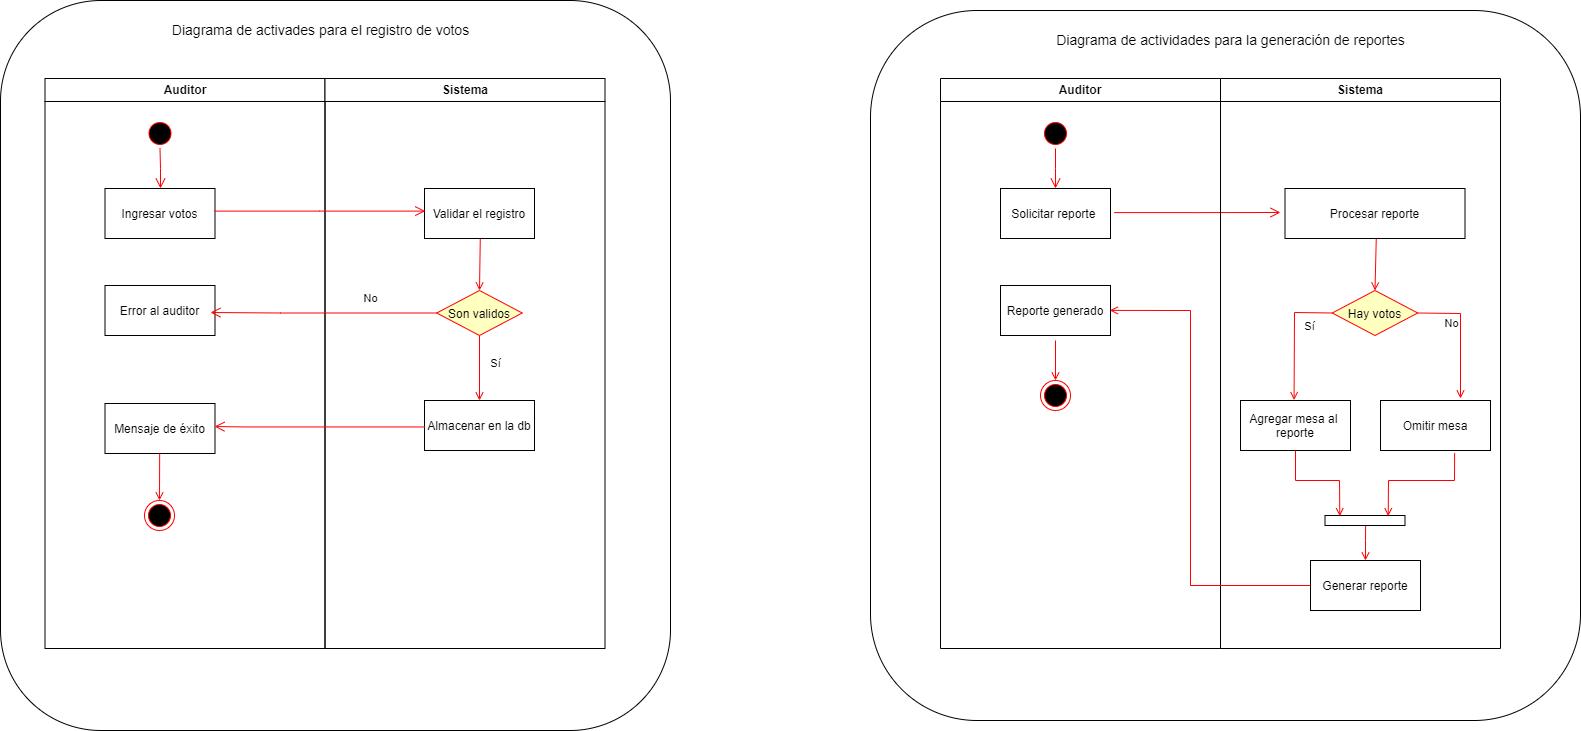

The diagram above was exported from draw.io. Its source (the exported page's mxGraphModel, read from the mxfile embedded in the PNG):
<mxGraphModel dx="1381" dy="764" grid="1" gridSize="10" guides="1" tooltips="1" connect="1" arrows="1" fold="1" page="1" pageScale="1" pageWidth="1169" pageHeight="826" background="none" math="0" shadow="0">
  <root>
    <mxCell id="0" />
    <mxCell id="1" parent="0" />
    <mxCell id="crYUL5RAxJPlkVpaXUUz-69" value="" style="rounded=1;whiteSpace=wrap;html=1;fontSize=14;" parent="1" vertex="1">
      <mxGeometry x="990" y="60" width="710" height="710" as="geometry" />
    </mxCell>
    <mxCell id="crYUL5RAxJPlkVpaXUUz-53" value="" style="rounded=1;whiteSpace=wrap;html=1;" parent="1" vertex="1">
      <mxGeometry x="120" y="50" width="670" height="730" as="geometry" />
    </mxCell>
    <mxCell id="2" value="Auditor" style="swimlane;whiteSpace=wrap" parent="1" vertex="1">
      <mxGeometry x="164.5" y="128" width="280" height="570" as="geometry" />
    </mxCell>
    <mxCell id="5" value="" style="ellipse;shape=startState;fillColor=#000000;strokeColor=#ff0000;" parent="2" vertex="1">
      <mxGeometry x="100" y="40" width="30" height="30" as="geometry" />
    </mxCell>
    <mxCell id="6" value="" style="edgeStyle=elbowEdgeStyle;elbow=horizontal;verticalAlign=bottom;endArrow=open;endSize=8;strokeColor=#FF0000;endFill=1;rounded=0" parent="2" source="5" target="7" edge="1">
      <mxGeometry x="100" y="40" as="geometry">
        <mxPoint x="115" y="110" as="targetPoint" />
      </mxGeometry>
    </mxCell>
    <mxCell id="7" value="Ingresar votos" style="" parent="2" vertex="1">
      <mxGeometry x="60" y="110" width="110" height="50" as="geometry" />
    </mxCell>
    <mxCell id="8" value="Error al auditor" style="" parent="2" vertex="1">
      <mxGeometry x="60" y="207" width="110" height="50" as="geometry" />
    </mxCell>
    <mxCell id="10" value="Mensaje de éxito" style="" parent="2" vertex="1">
      <mxGeometry x="60" y="325" width="110" height="50" as="geometry" />
    </mxCell>
    <mxCell id="crYUL5RAxJPlkVpaXUUz-50" value="" style="ellipse;html=1;shape=endState;fillColor=#000000;strokeColor=#ff0000;" parent="2" vertex="1">
      <mxGeometry x="99.5" y="422" width="30" height="30" as="geometry" />
    </mxCell>
    <mxCell id="crYUL5RAxJPlkVpaXUUz-51" value="" style="endArrow=open;strokeColor=#FF0000;endFill=1;rounded=0;exitX=0.5;exitY=1;exitDx=0;exitDy=0;" parent="2" edge="1">
      <mxGeometry relative="1" as="geometry">
        <mxPoint x="114.66000000000025" y="374.9999999999999" as="sourcePoint" />
        <mxPoint x="114.5" y="422" as="targetPoint" />
      </mxGeometry>
    </mxCell>
    <mxCell id="3" value="Sistema" style="swimlane;whiteSpace=wrap" parent="1" vertex="1">
      <mxGeometry x="444.5" y="128" width="280" height="570" as="geometry" />
    </mxCell>
    <mxCell id="15" value="Validar el registro" style="" parent="3" vertex="1">
      <mxGeometry x="99.5" y="110" width="110" height="50" as="geometry" />
    </mxCell>
    <mxCell id="17" value="" style="endArrow=open;strokeColor=#FF0000;endFill=1;rounded=0;entryX=0.5;entryY=0;entryDx=0;entryDy=0;exitX=0.507;exitY=1.003;exitDx=0;exitDy=0;exitPerimeter=0;" parent="3" source="15" target="21" edge="1">
      <mxGeometry relative="1" as="geometry" />
    </mxCell>
    <mxCell id="21" value="Son validos" style="rhombus;fillColor=#ffffc0;strokeColor=#ff0000;" parent="3" vertex="1">
      <mxGeometry x="111.75" y="212" width="85.5" height="45" as="geometry" />
    </mxCell>
    <mxCell id="crYUL5RAxJPlkVpaXUUz-44" style="edgeStyle=orthogonalEdgeStyle;rounded=0;orthogonalLoop=1;jettySize=auto;html=1;exitX=0;exitY=0;exitDx=0;exitDy=0;" parent="3" edge="1">
      <mxGeometry relative="1" as="geometry">
        <mxPoint x="74.99999999999977" y="350" as="sourcePoint" />
        <mxPoint x="74.99999999999977" y="350" as="targetPoint" />
      </mxGeometry>
    </mxCell>
    <mxCell id="crYUL5RAxJPlkVpaXUUz-45" value="Almacenar en la db" style="" parent="3" vertex="1">
      <mxGeometry x="99.5" y="322" width="110" height="50" as="geometry" />
    </mxCell>
    <mxCell id="crYUL5RAxJPlkVpaXUUz-46" value="" style="endArrow=open;strokeColor=#FF0000;endFill=1;rounded=0;exitX=0.5;exitY=1;exitDx=0;exitDy=0;" parent="3" source="21" edge="1">
      <mxGeometry relative="1" as="geometry">
        <mxPoint x="155.38" y="270.15" as="sourcePoint" />
        <mxPoint x="154.5" y="322" as="targetPoint" />
      </mxGeometry>
    </mxCell>
    <mxCell id="crYUL5RAxJPlkVpaXUUz-49" value="Sí" style="edgeLabel;html=1;align=center;verticalAlign=middle;resizable=0;points=[];" parent="crYUL5RAxJPlkVpaXUUz-46" connectable="0" vertex="1">
      <mxGeometry x="-0.2233" y="2" relative="1" as="geometry">
        <mxPoint x="13" y="2" as="offset" />
      </mxGeometry>
    </mxCell>
    <mxCell id="crYUL5RAxJPlkVpaXUUz-42" value="" style="edgeStyle=elbowEdgeStyle;elbow=horizontal;verticalAlign=bottom;endArrow=open;endSize=8;strokeColor=#FF0000;endFill=1;rounded=0;entryX=0.007;entryY=0.452;entryDx=0;entryDy=0;entryPerimeter=0;exitX=0.997;exitY=0.452;exitDx=0;exitDy=0;exitPerimeter=0;" parent="1" source="7" target="15" edge="1">
      <mxGeometry x="170.62" y="90" as="geometry">
        <mxPoint x="350.3441379310344" y="288" as="targetPoint" />
        <mxPoint x="350.12" y="248" as="sourcePoint" />
      </mxGeometry>
    </mxCell>
    <mxCell id="23" value="" style="edgeStyle=elbowEdgeStyle;elbow=horizontal;align=left;verticalAlign=top;endArrow=open;endSize=8;strokeColor=#FF0000;endFill=1;rounded=0;exitX=0;exitY=0.5;exitDx=0;exitDy=0;" parent="1" source="21" edge="1">
      <mxGeometry x="-1" relative="1" as="geometry">
        <mxPoint x="330" y="362" as="targetPoint" />
        <Array as="points">
          <mxPoint x="400" y="376" />
        </Array>
      </mxGeometry>
    </mxCell>
    <mxCell id="crYUL5RAxJPlkVpaXUUz-43" value="No" style="edgeLabel;html=1;align=center;verticalAlign=middle;resizable=0;points=[];" parent="23" connectable="0" vertex="1">
      <mxGeometry x="-0.527" y="2" relative="1" as="geometry">
        <mxPoint x="-13" y="-17" as="offset" />
      </mxGeometry>
    </mxCell>
    <mxCell id="crYUL5RAxJPlkVpaXUUz-47" value="" style="edgeStyle=elbowEdgeStyle;elbow=horizontal;align=left;verticalAlign=top;endArrow=open;endSize=8;strokeColor=#FF0000;endFill=1;rounded=0;exitX=-0.001;exitY=0.529;exitDx=0;exitDy=0;exitPerimeter=0;" parent="1" source="crYUL5RAxJPlkVpaXUUz-45" edge="1">
      <mxGeometry x="-1" relative="1" as="geometry">
        <mxPoint x="334" y="476" as="targetPoint" />
        <mxPoint x="520.75" y="460.4999999999999" as="sourcePoint" />
        <Array as="points">
          <mxPoint x="364.5" y="474" />
        </Array>
      </mxGeometry>
    </mxCell>
    <mxCell id="crYUL5RAxJPlkVpaXUUz-54" value="&lt;font style=&quot;font-size: 14px&quot;&gt;Diagrama de activades para el registro de votos&lt;/font&gt;" style="text;html=1;align=center;verticalAlign=middle;resizable=0;points=[];autosize=1;strokeColor=none;fillColor=none;" parent="1" vertex="1">
      <mxGeometry x="285" y="70" width="310" height="20" as="geometry" />
    </mxCell>
    <mxCell id="crYUL5RAxJPlkVpaXUUz-55" value="Sistema" style="swimlane;whiteSpace=wrap" parent="1" vertex="1">
      <mxGeometry x="1340" y="128" width="280" height="570" as="geometry" />
    </mxCell>
    <mxCell id="crYUL5RAxJPlkVpaXUUz-58" value="Procesar reporte" style="" parent="crYUL5RAxJPlkVpaXUUz-55" vertex="1">
      <mxGeometry x="64.5" y="110" width="180" height="50" as="geometry" />
    </mxCell>
    <mxCell id="crYUL5RAxJPlkVpaXUUz-59" value="" style="endArrow=open;strokeColor=#FF0000;endFill=1;rounded=0;entryX=0.5;entryY=0;entryDx=0;entryDy=0;exitX=0.507;exitY=1.003;exitDx=0;exitDy=0;exitPerimeter=0;" parent="crYUL5RAxJPlkVpaXUUz-55" source="crYUL5RAxJPlkVpaXUUz-58" target="crYUL5RAxJPlkVpaXUUz-60" edge="1">
      <mxGeometry relative="1" as="geometry" />
    </mxCell>
    <mxCell id="crYUL5RAxJPlkVpaXUUz-60" value="Hay votos" style="rhombus;fillColor=#ffffc0;strokeColor=#ff0000;" parent="crYUL5RAxJPlkVpaXUUz-55" vertex="1">
      <mxGeometry x="111.75" y="212" width="85.5" height="45" as="geometry" />
    </mxCell>
    <mxCell id="crYUL5RAxJPlkVpaXUUz-62" style="edgeStyle=orthogonalEdgeStyle;rounded=0;orthogonalLoop=1;jettySize=auto;html=1;exitX=0;exitY=0;exitDx=0;exitDy=0;" parent="crYUL5RAxJPlkVpaXUUz-55" edge="1">
      <mxGeometry relative="1" as="geometry">
        <mxPoint x="74.99999999999977" y="350" as="sourcePoint" />
        <mxPoint x="74.99999999999977" y="350" as="targetPoint" />
      </mxGeometry>
    </mxCell>
    <mxCell id="crYUL5RAxJPlkVpaXUUz-63" value="Agregar mesa al &#10;reporte" style="" parent="crYUL5RAxJPlkVpaXUUz-55" vertex="1">
      <mxGeometry x="20" y="322" width="110" height="50" as="geometry" />
    </mxCell>
    <mxCell id="crYUL5RAxJPlkVpaXUUz-64" value="" style="endArrow=open;strokeColor=#FF0000;endFill=1;rounded=0;exitX=0;exitY=0.5;exitDx=0;exitDy=0;entryX=0.487;entryY=-0.009;entryDx=0;entryDy=0;entryPerimeter=0;" parent="crYUL5RAxJPlkVpaXUUz-55" source="crYUL5RAxJPlkVpaXUUz-60" target="crYUL5RAxJPlkVpaXUUz-63" edge="1">
      <mxGeometry relative="1" as="geometry">
        <mxPoint x="110" y="235" as="sourcePoint" />
        <mxPoint x="154.5" y="322" as="targetPoint" />
        <Array as="points">
          <mxPoint x="74" y="234" />
        </Array>
      </mxGeometry>
    </mxCell>
    <mxCell id="crYUL5RAxJPlkVpaXUUz-65" value="Sí" style="edgeLabel;html=1;align=center;verticalAlign=middle;resizable=0;points=[];" parent="crYUL5RAxJPlkVpaXUUz-64" connectable="0" vertex="1">
      <mxGeometry x="-0.2233" y="2" relative="1" as="geometry">
        <mxPoint x="13" y="2" as="offset" />
      </mxGeometry>
    </mxCell>
    <mxCell id="crYUL5RAxJPlkVpaXUUz-66" value="" style="endArrow=open;strokeColor=#FF0000;endFill=1;rounded=0;exitX=1;exitY=0.5;exitDx=0;exitDy=0;" parent="crYUL5RAxJPlkVpaXUUz-55" source="crYUL5RAxJPlkVpaXUUz-60" edge="1">
      <mxGeometry relative="1" as="geometry">
        <mxPoint x="258.18000000000006" y="257.5" as="sourcePoint" />
        <mxPoint x="240" y="320" as="targetPoint" />
        <Array as="points">
          <mxPoint x="240" y="235" />
        </Array>
      </mxGeometry>
    </mxCell>
    <mxCell id="crYUL5RAxJPlkVpaXUUz-67" value="No" style="edgeLabel;html=1;align=center;verticalAlign=middle;resizable=0;points=[];" parent="crYUL5RAxJPlkVpaXUUz-66" connectable="0" vertex="1">
      <mxGeometry x="-0.2233" y="2" relative="1" as="geometry">
        <mxPoint x="-12" y="2" as="offset" />
      </mxGeometry>
    </mxCell>
    <mxCell id="crYUL5RAxJPlkVpaXUUz-68" value="Omitir mesa" style="" parent="crYUL5RAxJPlkVpaXUUz-55" vertex="1">
      <mxGeometry x="160" y="322" width="110" height="50" as="geometry" />
    </mxCell>
    <mxCell id="crYUL5RAxJPlkVpaXUUz-79" value="" style="edgeStyle=elbowEdgeStyle;elbow=horizontal;verticalAlign=bottom;endArrow=open;endSize=8;strokeColor=#FF0000;endFill=1;rounded=0;exitX=1.034;exitY=0.482;exitDx=0;exitDy=0;exitPerimeter=0;" parent="crYUL5RAxJPlkVpaXUUz-55" source="crYUL5RAxJPlkVpaXUUz-74" edge="1">
      <mxGeometry x="-262.4000000000001" y="-36.16" as="geometry">
        <mxPoint x="60" y="134" as="targetPoint" />
        <mxPoint x="-98.84999999999991" y="134.4400000000001" as="sourcePoint" />
      </mxGeometry>
    </mxCell>
    <mxCell id="crYUL5RAxJPlkVpaXUUz-86" value="" style="html=1;points=[];perimeter=orthogonalPerimeter;fontSize=14;rotation=90;" parent="crYUL5RAxJPlkVpaXUUz-55" vertex="1">
      <mxGeometry x="139.5" y="402" width="10" height="80" as="geometry" />
    </mxCell>
    <mxCell id="crYUL5RAxJPlkVpaXUUz-87" value="" style="endArrow=open;strokeColor=#FF0000;endFill=1;rounded=0;entryX=0.071;entryY=0.815;entryDx=0;entryDy=0;entryPerimeter=0;" parent="crYUL5RAxJPlkVpaXUUz-55" target="crYUL5RAxJPlkVpaXUUz-86" edge="1">
      <mxGeometry relative="1" as="geometry">
        <mxPoint x="75" y="372" as="sourcePoint" />
        <mxPoint x="83.57000000000016" y="331.5500000000002" as="targetPoint" />
        <Array as="points">
          <mxPoint x="75" y="402" />
          <mxPoint x="119" y="402" />
        </Array>
      </mxGeometry>
    </mxCell>
    <mxCell id="crYUL5RAxJPlkVpaXUUz-89" value="" style="endArrow=open;strokeColor=#FF0000;endFill=1;rounded=0;exitX=0.674;exitY=1.05;exitDx=0;exitDy=0;exitPerimeter=0;entryX=0.071;entryY=0.21;entryDx=0;entryDy=0;entryPerimeter=0;" parent="crYUL5RAxJPlkVpaXUUz-55" source="crYUL5RAxJPlkVpaXUUz-68" target="crYUL5RAxJPlkVpaXUUz-86" edge="1">
      <mxGeometry relative="1" as="geometry">
        <mxPoint x="207.25" y="432" as="sourcePoint" />
        <mxPoint x="250" y="517.5" as="targetPoint" />
        <Array as="points">
          <mxPoint x="234" y="402" />
          <mxPoint x="168" y="402" />
        </Array>
      </mxGeometry>
    </mxCell>
    <mxCell id="crYUL5RAxJPlkVpaXUUz-70" value="Diagrama de actividades para la generación de reportes" style="text;html=1;align=center;verticalAlign=middle;resizable=0;points=[];autosize=1;strokeColor=none;fillColor=none;fontSize=14;" parent="1" vertex="1">
      <mxGeometry x="1170" y="80" width="360" height="20" as="geometry" />
    </mxCell>
    <mxCell id="crYUL5RAxJPlkVpaXUUz-71" value="Auditor" style="swimlane;whiteSpace=wrap" parent="1" vertex="1">
      <mxGeometry x="1060" y="128" width="280" height="570" as="geometry" />
    </mxCell>
    <mxCell id="crYUL5RAxJPlkVpaXUUz-72" value="" style="ellipse;shape=startState;fillColor=#000000;strokeColor=#ff0000;" parent="crYUL5RAxJPlkVpaXUUz-71" vertex="1">
      <mxGeometry x="100" y="40" width="30" height="30" as="geometry" />
    </mxCell>
    <mxCell id="crYUL5RAxJPlkVpaXUUz-73" value="" style="edgeStyle=elbowEdgeStyle;elbow=horizontal;verticalAlign=bottom;endArrow=open;endSize=8;strokeColor=#FF0000;endFill=1;rounded=0" parent="crYUL5RAxJPlkVpaXUUz-71" source="crYUL5RAxJPlkVpaXUUz-72" target="crYUL5RAxJPlkVpaXUUz-74" edge="1">
      <mxGeometry x="100" y="40" as="geometry">
        <mxPoint x="115" y="110" as="targetPoint" />
      </mxGeometry>
    </mxCell>
    <mxCell id="crYUL5RAxJPlkVpaXUUz-74" value="Solicitar reporte " style="" parent="crYUL5RAxJPlkVpaXUUz-71" vertex="1">
      <mxGeometry x="60" y="110" width="110" height="50" as="geometry" />
    </mxCell>
    <mxCell id="crYUL5RAxJPlkVpaXUUz-75" value="Reporte generado" style="" parent="crYUL5RAxJPlkVpaXUUz-71" vertex="1">
      <mxGeometry x="60" y="207" width="110" height="50" as="geometry" />
    </mxCell>
    <mxCell id="crYUL5RAxJPlkVpaXUUz-77" value="" style="ellipse;html=1;shape=endState;fillColor=#000000;strokeColor=#ff0000;" parent="crYUL5RAxJPlkVpaXUUz-71" vertex="1">
      <mxGeometry x="100" y="302" width="30" height="30" as="geometry" />
    </mxCell>
    <mxCell id="crYUL5RAxJPlkVpaXUUz-84" value="" style="endArrow=open;strokeColor=#FF0000;endFill=1;rounded=0;entryX=0.5;entryY=0;entryDx=0;entryDy=0;" parent="crYUL5RAxJPlkVpaXUUz-71" target="crYUL5RAxJPlkVpaXUUz-77" edge="1">
      <mxGeometry relative="1" as="geometry">
        <mxPoint x="115" y="262" as="sourcePoint" />
        <mxPoint x="-771" y="432.0000000000002" as="targetPoint" />
      </mxGeometry>
    </mxCell>
    <mxCell id="crYUL5RAxJPlkVpaXUUz-80" value="" style="endArrow=open;strokeColor=#FF0000;endFill=1;rounded=0;entryX=0.994;entryY=0.498;entryDx=0;entryDy=0;entryPerimeter=0;" parent="1" source="crYUL5RAxJPlkVpaXUUz-91" target="crYUL5RAxJPlkVpaXUUz-75" edge="1">
      <mxGeometry relative="1" as="geometry">
        <mxPoint x="1461.75" y="372.5000000000002" as="sourcePoint" />
        <mxPoint x="1423.5700000000002" y="459.5500000000002" as="targetPoint" />
        <Array as="points">
          <mxPoint x="1310" y="635" />
          <mxPoint x="1310" y="360" />
        </Array>
      </mxGeometry>
    </mxCell>
    <mxCell id="crYUL5RAxJPlkVpaXUUz-91" value="Generar reporte" style="" parent="1" vertex="1">
      <mxGeometry x="1430" y="610" width="110" height="50" as="geometry" />
    </mxCell>
    <mxCell id="crYUL5RAxJPlkVpaXUUz-92" value="" style="endArrow=open;strokeColor=#FF0000;endFill=1;rounded=0;exitX=1.039;exitY=0.492;exitDx=0;exitDy=0;exitPerimeter=0;" parent="1" source="crYUL5RAxJPlkVpaXUUz-86" edge="1">
      <mxGeometry relative="1" as="geometry">
        <mxPoint x="1565.7" y="560" as="sourcePoint" />
        <mxPoint x="1485" y="610" as="targetPoint" />
        <Array as="points">
          <mxPoint x="1485" y="590" />
        </Array>
      </mxGeometry>
    </mxCell>
  </root>
</mxGraphModel>